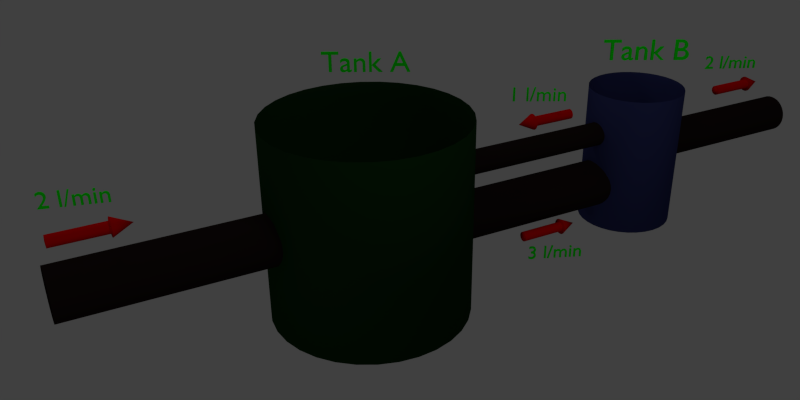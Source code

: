 # Source: doubleTank.blend  (saved by Blender 2.68.0; exported with 4.5.12 LTS)
import bpy
from mathutils import Matrix  # noqa: F401  (used for matrix-valued properties, if any)

bpy.ops.wm.read_factory_settings(use_empty=True)
scene = bpy.context.scene
scene.name = 'Scene'

# ---- collections
col_collection_1 = bpy.data.collections.new('Collection 1'); scene.collection.children.link(col_collection_1)
col_collection_2 = bpy.data.collections.new('Collection 2'); scene.collection.children.link(col_collection_2)
col_collection_3 = bpy.data.collections.new('Collection 3'); scene.collection.children.link(col_collection_3)

# ---- materials (node trees are filled in below, after node groups)
mat_pipe = bpy.data.materials.new('pipe')
mat_pipe.alpha_threshold = 0.0
mat_pipe.use_transparent_shadow = False
mat_pipe.diffuse_color = (0.01885, 0.01117, 0.009962, 1.0)
mat_pipe.roughness = 0.5
mat_pipe.specular_intensity = 0.02427
mat_pipe.line_color = (0.0, 0.0, 0.0, 1.0)
mat_material_001 = bpy.data.materials.new('Material.001')
mat_material_001.alpha_threshold = 0.0
mat_material_001.use_transparent_shadow = False
mat_material_001.diffuse_color = (0.03876, 0.04671, 0.1679, 1.0)
mat_material_001.roughness = 0.5
mat_material_001.specular_intensity = 0.02427
mat_material_001.line_color = (0.0, 0.0, 0.0, 1.0)
mat_material = bpy.data.materials.new('Material')
mat_material.alpha_threshold = 0.0
mat_material.use_transparent_shadow = False
mat_material.diffuse_color = (0.007249, 0.04445, 0.007652, 1.0)
mat_material.roughness = 0.5
mat_material.specular_intensity = 0.02427
mat_material.line_color = (0.0, 0.0, 0.0, 1.0)
mat_goop = bpy.data.materials.new('goop')
mat_goop.alpha_threshold = 0.0
mat_goop.use_transparent_shadow = False
mat_goop.diffuse_color = (0.5749, 0.000498, 0.8, 1.0)
mat_goop.roughness = 0.5
mat_goop.specular_intensity = 0.812
mat_goop.line_color = (0.0, 0.0, 0.0, 1.0)
mat_red_arrow = bpy.data.materials.new('red arrow')
mat_red_arrow.alpha_threshold = 0.0
mat_red_arrow.use_transparent_shadow = False
mat_red_arrow.diffuse_color = (0.8, 0.0, 0.0, 1.0)
mat_red_arrow.roughness = 0.5
mat_red_arrow.line_color = (0.0, 0.0, 0.0, 1.0)
mat_green_text = bpy.data.materials.new('green text')
mat_green_text.alpha_threshold = 0.0
mat_green_text.use_transparent_shadow = False
mat_green_text.diffuse_color = (0.0, 1.0, 0.0, 1.0)
mat_green_text.roughness = 0.5
mat_green_text.specular_intensity = 0.04369
mat_green_text.line_color = (0.0, 0.0, 0.0, 1.0)

# ---- material node trees

# ---- world
world_world = bpy.data.worlds.new('World'); scene.world = world_world
world_world.color = (0.05088, 0.05088, 0.05088)
world_world.use_sun_shadow = False
world_world.sun_shadow_jitter_overblur = 0.0
world_world.cycles.sampling_method = 'MANUAL'
world_world.cycles.sample_map_resolution = 256

# ---- cameras
cam_camera = bpy.data.cameras.new('Camera')
cam_camera.clip_end = 100.0
cam_camera.lens = 35.0
cam_camera.sensor_width = 32.0
cam_camera.sensor_height = 18.0
cam_camera.ortho_scale = 7.314
cam_camera.show_limits = True
cam_camera.dof.focus_distance = 0.0
cam_camera.dof.aperture_fstop = 128.0

# ---- lights
light_lamp_002 = bpy.data.lights.new('Lamp.002', 'POINT')
light_lamp_002.transmission_factor = 0.0
light_lamp_002.cutoff_distance = 30.0
light_lamp_002.energy = 100.0
light_lamp_002.shadow_buffer_clip_start = 1.001
light_lamp_002.shadow_soft_size = 1.0
light_lamp_002.shadow_maximum_resolution = 0.006
light_lamp_002.use_absolute_resolution = True
light_lamp_002.cycles.use_multiple_importance_sampling = False
light_lamp_001 = bpy.data.lights.new('Lamp.001', 'POINT')
light_lamp_001.transmission_factor = 0.0
light_lamp_001.cutoff_distance = 30.0
light_lamp_001.energy = 100.0
light_lamp_001.shadow_buffer_clip_start = 1.001
light_lamp_001.shadow_soft_size = 1.0
light_lamp_001.shadow_maximum_resolution = 0.006
light_lamp_001.use_absolute_resolution = True
light_lamp_001.cycles.use_multiple_importance_sampling = False
light_lamp = bpy.data.lights.new('Lamp', 'POINT')
light_lamp.transmission_factor = 0.0
light_lamp.cutoff_distance = 30.0
light_lamp.energy = 100.0
light_lamp.shadow_buffer_clip_start = 1.001
light_lamp.shadow_soft_size = 1.0
light_lamp.shadow_maximum_resolution = 0.006
light_lamp.use_absolute_resolution = True
light_lamp.cycles.use_multiple_importance_sampling = False

# ---- meshes
me_cylinder_005 = bpy.data.meshes.new('Cylinder.005')
me_cylinder_005.from_pydata([(0.0, 1.0, -1.0), (0.0, 1.0, 1.0), (0.1951, 0.9808, -1.0), (0.1951, 0.9808, 1.0), (0.3827, 0.9239, -1.0), (0.3827, 0.9239, 1.0), (0.5556, 0.8315, -1.0), (0.5556, 0.8315, 1.0), (0.7071, 0.7071, -1.0), (0.7071, 0.7071, 1.0), (0.8315, 0.5556, -1.0), (0.8315, 0.5556, 1.0), (0.9239, 0.3827, -1.0), (0.9239, 0.3827, 1.0), (0.9808, 0.1951, -1.0), (0.9808, 0.1951, 1.0), (1.0, 7.55e-08, -1.0), (1.0, 7.55e-08, 1.0), (0.9808, -0.1951, -1.0), (0.9808, -0.1951, 1.0), (0.9239, -0.3827, -1.0), (0.9239, -0.3827, 1.0), (0.8315, -0.5556, -1.0), (0.8315, -0.5556, 1.0), (0.7071, -0.7071, -1.0), (0.7071, -0.7071, 1.0), (0.5556, -0.8315, -1.0), (0.5556, -0.8315, 1.0), (0.3827, -0.9239, -1.0), (0.3827, -0.9239, 1.0), (0.1951, -0.9808, -1.0), (0.1951, -0.9808, 1.0), (-3.258e-07, -1.0, -1.0), (-3.258e-07, -1.0, 1.0), (-0.1951, -0.9808, -1.0), (-0.1951, -0.9808, 1.0), (-0.3827, -0.9239, -1.0), (-0.3827, -0.9239, 1.0), (-0.5556, -0.8315, -1.0), (-0.5556, -0.8315, 1.0), (-0.7071, -0.7071, -1.0), (-0.7071, -0.7071, 1.0), (-0.8315, -0.5556, -1.0), (-0.8315, -0.5556, 1.0), (-0.9239, -0.3827, -1.0), (-0.9239, -0.3827, 1.0), (-0.9808, -0.1951, -1.0), (-0.9808, -0.1951, 1.0), (-1.0, 9.656e-07, -1.0), (-1.0, 9.656e-07, 1.0), (-0.9808, 0.1951, -1.0), (-0.9808, 0.1951, 1.0), (-0.9239, 0.3827, -1.0), (-0.9239, 0.3827, 1.0), (-0.8315, 0.5556, -1.0), (-0.8315, 0.5556, 1.0), (-0.7071, 0.7071, -1.0), (-0.7071, 0.7071, 1.0), (-0.5556, 0.8315, -1.0), (-0.5556, 0.8315, 1.0), (-0.3827, 0.9239, -1.0), (-0.3827, 0.9239, 1.0), (-0.1951, 0.9808, -1.0), (-0.1951, 0.9808, 1.0)], [], [(0, 1, 3, 2), (2, 3, 5, 4), (4, 5, 7, 6), (6, 7, 9, 8), (8, 9, 11, 10), (10, 11, 13, 12), (12, 13, 15, 14), (14, 15, 17, 16), (16, 17, 19, 18), (18, 19, 21, 20), (20, 21, 23, 22), (22, 23, 25, 24), (24, 25, 27, 26), (26, 27, 29, 28), (28, 29, 31, 30), (30, 31, 33, 32), (32, 33, 35, 34), (34, 35, 37, 36), (36, 37, 39, 38), (38, 39, 41, 40), (40, 41, 43, 42), (42, 43, 45, 44), (44, 45, 47, 46), (46, 47, 49, 48), (48, 49, 51, 50), (50, 51, 53, 52), (52, 53, 55, 54), (54, 55, 57, 56), (56, 57, 59, 58), (58, 59, 61, 60), (60, 61, 63, 62), (62, 63, 1, 0)])
me_cylinder_005.polygons.foreach_set('use_smooth', [True] * 32)
me_cylinder_005.materials.append(mat_pipe)
me_cylinder_005.use_remesh_preserve_volume = False
me_cylinder_005.use_remesh_preserve_attributes = False
me_cylinder_005.use_mirror_vertex_groups = False
me_cylinder_005.update()
me_cylinder_004 = bpy.data.meshes.new('Cylinder.004')
me_cylinder_004.from_pydata([(0.0, 1.0, -1.0), (0.0, 1.0, 1.0), (0.1951, 0.9808, -1.0), (0.1951, 0.9808, 1.0), (0.3827, 0.9239, -1.0), (0.3827, 0.9239, 1.0), (0.5556, 0.8315, -1.0), (0.5556, 0.8315, 1.0), (0.7071, 0.7071, -1.0), (0.7071, 0.7071, 1.0), (0.8315, 0.5556, -1.0), (0.8315, 0.5556, 1.0), (0.9239, 0.3827, -1.0), (0.9239, 0.3827, 1.0), (0.9808, 0.1951, -1.0), (0.9808, 0.1951, 1.0), (1.0, 7.55e-08, -1.0), (1.0, 7.55e-08, 1.0), (0.9808, -0.1951, -1.0), (0.9808, -0.1951, 1.0), (0.9239, -0.3827, -1.0), (0.9239, -0.3827, 1.0), (0.8315, -0.5556, -1.0), (0.8315, -0.5556, 1.0), (0.7071, -0.7071, -1.0), (0.7071, -0.7071, 1.0), (0.5556, -0.8315, -1.0), (0.5556, -0.8315, 1.0), (0.3827, -0.9239, -1.0), (0.3827, -0.9239, 1.0), (0.1951, -0.9808, -1.0), (0.1951, -0.9808, 1.0), (-3.258e-07, -1.0, -1.0), (-3.258e-07, -1.0, 1.0), (-0.1951, -0.9808, -1.0), (-0.1951, -0.9808, 1.0), (-0.3827, -0.9239, -1.0), (-0.3827, -0.9239, 1.0), (-0.5556, -0.8315, -1.0), (-0.5556, -0.8315, 1.0), (-0.7071, -0.7071, -1.0), (-0.7071, -0.7071, 1.0), (-0.8315, -0.5556, -1.0), (-0.8315, -0.5556, 1.0), (-0.9239, -0.3827, -1.0), (-0.9239, -0.3827, 1.0), (-0.9808, -0.1951, -1.0), (-0.9808, -0.1951, 1.0), (-1.0, 9.656e-07, -1.0), (-1.0, 9.656e-07, 1.0), (-0.9808, 0.1951, -1.0), (-0.9808, 0.1951, 1.0), (-0.9239, 0.3827, -1.0), (-0.9239, 0.3827, 1.0), (-0.8315, 0.5556, -1.0), (-0.8315, 0.5556, 1.0), (-0.7071, 0.7071, -1.0), (-0.7071, 0.7071, 1.0), (-0.5556, 0.8315, -1.0), (-0.5556, 0.8315, 1.0), (-0.3827, 0.9239, -1.0), (-0.3827, 0.9239, 1.0), (-0.1951, 0.9808, -1.0), (-0.1951, 0.9808, 1.0)], [], [(0, 1, 3, 2), (2, 3, 5, 4), (4, 5, 7, 6), (6, 7, 9, 8), (8, 9, 11, 10), (10, 11, 13, 12), (12, 13, 15, 14), (14, 15, 17, 16), (16, 17, 19, 18), (18, 19, 21, 20), (20, 21, 23, 22), (22, 23, 25, 24), (24, 25, 27, 26), (26, 27, 29, 28), (28, 29, 31, 30), (30, 31, 33, 32), (32, 33, 35, 34), (34, 35, 37, 36), (36, 37, 39, 38), (38, 39, 41, 40), (40, 41, 43, 42), (42, 43, 45, 44), (44, 45, 47, 46), (46, 47, 49, 48), (48, 49, 51, 50), (50, 51, 53, 52), (52, 53, 55, 54), (54, 55, 57, 56), (56, 57, 59, 58), (58, 59, 61, 60), (60, 61, 63, 62), (62, 63, 1, 0)])
me_cylinder_004.polygons.foreach_set('use_smooth', [True] * 32)
me_cylinder_004.materials.append(mat_pipe)
me_cylinder_004.use_remesh_preserve_volume = False
me_cylinder_004.use_remesh_preserve_attributes = False
me_cylinder_004.use_mirror_vertex_groups = False
me_cylinder_004.update()
me_cylinder_003 = bpy.data.meshes.new('Cylinder.003')
me_cylinder_003.from_pydata([(0.0, 1.0, -1.0), (0.0, 1.0, 1.0), (0.1951, 0.9808, -1.0), (0.1951, 0.9808, 1.0), (0.3827, 0.9239, -1.0), (0.3827, 0.9239, 1.0), (0.5556, 0.8315, -1.0), (0.5556, 0.8315, 1.0), (0.7071, 0.7071, -1.0), (0.7071, 0.7071, 1.0), (0.8315, 0.5556, -1.0), (0.8315, 0.5556, 1.0), (0.9239, 0.3827, -1.0), (0.9239, 0.3827, 1.0), (0.9808, 0.1951, -1.0), (0.9808, 0.1951, 1.0), (1.0, 7.55e-08, -1.0), (1.0, 7.55e-08, 1.0), (0.9808, -0.1951, -1.0), (0.9808, -0.1951, 1.0), (0.9239, -0.3827, -1.0), (0.9239, -0.3827, 1.0), (0.8315, -0.5556, -1.0), (0.8315, -0.5556, 1.0), (0.7071, -0.7071, -1.0), (0.7071, -0.7071, 1.0), (0.5556, -0.8315, -1.0), (0.5556, -0.8315, 1.0), (0.3827, -0.9239, -1.0), (0.3827, -0.9239, 1.0), (0.1951, -0.9808, -1.0), (0.1951, -0.9808, 1.0), (-3.258e-07, -1.0, -1.0), (-3.258e-07, -1.0, 1.0), (-0.1951, -0.9808, -1.0), (-0.1951, -0.9808, 1.0), (-0.3827, -0.9239, -1.0), (-0.3827, -0.9239, 1.0), (-0.5556, -0.8315, -1.0), (-0.5556, -0.8315, 1.0), (-0.7071, -0.7071, -1.0), (-0.7071, -0.7071, 1.0), (-0.8315, -0.5556, -1.0), (-0.8315, -0.5556, 1.0), (-0.9239, -0.3827, -1.0), (-0.9239, -0.3827, 1.0), (-0.9808, -0.1951, -1.0), (-0.9808, -0.1951, 1.0), (-1.0, 9.656e-07, -1.0), (-1.0, 9.656e-07, 1.0), (-0.9808, 0.1951, -1.0), (-0.9808, 0.1951, 1.0), (-0.9239, 0.3827, -1.0), (-0.9239, 0.3827, 1.0), (-0.8315, 0.5556, -1.0), (-0.8315, 0.5556, 1.0), (-0.7071, 0.7071, -1.0), (-0.7071, 0.7071, 1.0), (-0.5556, 0.8315, -1.0), (-0.5556, 0.8315, 1.0), (-0.3827, 0.9239, -1.0), (-0.3827, 0.9239, 1.0), (-0.1951, 0.9808, -1.0), (-0.1951, 0.9808, 1.0)], [], [(0, 1, 3, 2), (2, 3, 5, 4), (4, 5, 7, 6), (6, 7, 9, 8), (8, 9, 11, 10), (10, 11, 13, 12), (12, 13, 15, 14), (14, 15, 17, 16), (16, 17, 19, 18), (18, 19, 21, 20), (20, 21, 23, 22), (22, 23, 25, 24), (24, 25, 27, 26), (26, 27, 29, 28), (28, 29, 31, 30), (30, 31, 33, 32), (32, 33, 35, 34), (34, 35, 37, 36), (36, 37, 39, 38), (38, 39, 41, 40), (40, 41, 43, 42), (42, 43, 45, 44), (44, 45, 47, 46), (46, 47, 49, 48), (48, 49, 51, 50), (50, 51, 53, 52), (52, 53, 55, 54), (54, 55, 57, 56), (56, 57, 59, 58), (58, 59, 61, 60), (60, 61, 63, 62), (62, 63, 1, 0)])
me_cylinder_003.polygons.foreach_set('use_smooth', [True] * 32)
me_cylinder_003.materials.append(mat_pipe)
me_cylinder_003.use_remesh_preserve_volume = False
me_cylinder_003.use_remesh_preserve_attributes = False
me_cylinder_003.use_mirror_vertex_groups = False
me_cylinder_003.update()
me_cylinder_002 = bpy.data.meshes.new('Cylinder.002')
me_cylinder_002.from_pydata([(0.0, 1.0, -1.0), (0.0, 1.0, 1.0), (0.1951, 0.9808, -1.0), (0.1951, 0.9808, 1.0), (0.3827, 0.9239, -1.0), (0.3827, 0.9239, 1.0), (0.5556, 0.8315, -1.0), (0.5556, 0.8315, 1.0), (0.7071, 0.7071, -1.0), (0.7071, 0.7071, 1.0), (0.8315, 0.5556, -1.0), (0.8315, 0.5556, 1.0), (0.9239, 0.3827, -1.0), (0.9239, 0.3827, 1.0), (0.9808, 0.1951, -1.0), (0.9808, 0.1951, 1.0), (1.0, 7.55e-08, -1.0), (1.0, 7.55e-08, 1.0), (0.9808, -0.1951, -1.0), (0.9808, -0.1951, 1.0), (0.9239, -0.3827, -1.0), (0.9239, -0.3827, 1.0), (0.8315, -0.5556, -1.0), (0.8315, -0.5556, 1.0), (0.7071, -0.7071, -1.0), (0.7071, -0.7071, 1.0), (0.5556, -0.8315, -1.0), (0.5556, -0.8315, 1.0), (0.3827, -0.9239, -1.0), (0.3827, -0.9239, 1.0), (0.1951, -0.9808, -1.0), (0.1951, -0.9808, 1.0), (-3.258e-07, -1.0, -1.0), (-3.258e-07, -1.0, 1.0), (-0.1951, -0.9808, -1.0), (-0.1951, -0.9808, 1.0), (-0.3827, -0.9239, -1.0), (-0.3827, -0.9239, 1.0), (-0.5556, -0.8315, -1.0), (-0.5556, -0.8315, 1.0), (-0.7071, -0.7071, -1.0), (-0.7071, -0.7071, 1.0), (-0.8315, -0.5556, -1.0), (-0.8315, -0.5556, 1.0), (-0.9239, -0.3827, -1.0), (-0.9239, -0.3827, 1.0), (-0.9808, -0.1951, -1.0), (-0.9808, -0.1951, 1.0), (-1.0, 9.656e-07, -1.0), (-1.0, 9.656e-07, 1.0), (-0.9808, 0.1951, -1.0), (-0.9808, 0.1951, 1.0), (-0.9239, 0.3827, -1.0), (-0.9239, 0.3827, 1.0), (-0.8315, 0.5556, -1.0), (-0.8315, 0.5556, 1.0), (-0.7071, 0.7071, -1.0), (-0.7071, 0.7071, 1.0), (-0.5556, 0.8315, -1.0), (-0.5556, 0.8315, 1.0), (-0.3827, 0.9239, -1.0), (-0.3827, 0.9239, 1.0), (-0.1951, 0.9808, -1.0), (-0.1951, 0.9808, 1.0)], [], [(0, 1, 3, 2), (2, 3, 5, 4), (4, 5, 7, 6), (6, 7, 9, 8), (8, 9, 11, 10), (10, 11, 13, 12), (12, 13, 15, 14), (14, 15, 17, 16), (16, 17, 19, 18), (18, 19, 21, 20), (20, 21, 23, 22), (22, 23, 25, 24), (24, 25, 27, 26), (26, 27, 29, 28), (28, 29, 31, 30), (30, 31, 33, 32), (32, 33, 35, 34), (34, 35, 37, 36), (36, 37, 39, 38), (38, 39, 41, 40), (40, 41, 43, 42), (42, 43, 45, 44), (44, 45, 47, 46), (46, 47, 49, 48), (48, 49, 51, 50), (50, 51, 53, 52), (52, 53, 55, 54), (54, 55, 57, 56), (56, 57, 59, 58), (58, 59, 61, 60), (60, 61, 63, 62), (62, 63, 1, 0)])
me_cylinder_002.polygons.foreach_set('use_smooth', [True] * 32)
me_cylinder_002.materials.append(mat_pipe)
me_cylinder_002.use_remesh_preserve_volume = False
me_cylinder_002.use_remesh_preserve_attributes = False
me_cylinder_002.use_mirror_vertex_groups = False
me_cylinder_002.update()
me_cylinder_001 = bpy.data.meshes.new('Cylinder.001')
me_cylinder_001.from_pydata([(0.0, 1.0, -1.0), (0.0, 1.0, 1.0), (0.1951, 0.9808, -1.0), (0.1951, 0.9808, 1.0), (0.3827, 0.9239, -1.0), (0.3827, 0.9239, 1.0), (0.5556, 0.8315, -1.0), (0.5556, 0.8315, 1.0), (0.7071, 0.7071, -1.0), (0.7071, 0.7071, 1.0), (0.8315, 0.5556, -1.0), (0.8315, 0.5556, 1.0), (0.9239, 0.3827, -1.0), (0.9239, 0.3827, 1.0), (0.9808, 0.1951, -1.0), (0.9808, 0.1951, 1.0), (1.0, 7.55e-08, -1.0), (1.0, 7.55e-08, 1.0), (0.9808, -0.1951, -1.0), (0.9808, -0.1951, 1.0), (0.9239, -0.3827, -1.0), (0.9239, -0.3827, 1.0), (0.8315, -0.5556, -1.0), (0.8315, -0.5556, 1.0), (0.7071, -0.7071, -1.0), (0.7071, -0.7071, 1.0), (0.5556, -0.8315, -1.0), (0.5556, -0.8315, 1.0), (0.3827, -0.9239, -1.0), (0.3827, -0.9239, 1.0), (0.1951, -0.9808, -1.0), (0.1951, -0.9808, 1.0), (-3.258e-07, -1.0, -1.0), (-3.258e-07, -1.0, 1.0), (-0.1951, -0.9808, -1.0), (-0.1951, -0.9808, 1.0), (-0.3827, -0.9239, -1.0), (-0.3827, -0.9239, 1.0), (-0.5556, -0.8315, -1.0), (-0.5556, -0.8315, 1.0), (-0.7071, -0.7071, -1.0), (-0.7071, -0.7071, 1.0), (-0.8315, -0.5556, -1.0), (-0.8315, -0.5556, 1.0), (-0.9239, -0.3827, -1.0), (-0.9239, -0.3827, 1.0), (-0.9808, -0.1951, -1.0), (-0.9808, -0.1951, 1.0), (-1.0, 9.656e-07, -1.0), (-1.0, 9.656e-07, 1.0), (-0.9808, 0.1951, -1.0), (-0.9808, 0.1951, 1.0), (-0.9239, 0.3827, -1.0), (-0.9239, 0.3827, 1.0), (-0.8315, 0.5556, -1.0), (-0.8315, 0.5556, 1.0), (-0.7071, 0.7071, -1.0), (-0.7071, 0.7071, 1.0), (-0.5556, 0.8315, -1.0), (-0.5556, 0.8315, 1.0), (-0.3827, 0.9239, -1.0), (-0.3827, 0.9239, 1.0), (-0.1951, 0.9808, -1.0), (-0.1951, 0.9808, 1.0)], [], [(0, 1, 3, 2), (2, 3, 5, 4), (4, 5, 7, 6), (6, 7, 9, 8), (8, 9, 11, 10), (10, 11, 13, 12), (12, 13, 15, 14), (14, 15, 17, 16), (16, 17, 19, 18), (18, 19, 21, 20), (20, 21, 23, 22), (22, 23, 25, 24), (24, 25, 27, 26), (26, 27, 29, 28), (28, 29, 31, 30), (30, 31, 33, 32), (32, 33, 35, 34), (34, 35, 37, 36), (36, 37, 39, 38), (38, 39, 41, 40), (40, 41, 43, 42), (42, 43, 45, 44), (44, 45, 47, 46), (46, 47, 49, 48), (48, 49, 51, 50), (50, 51, 53, 52), (52, 53, 55, 54), (54, 55, 57, 56), (56, 57, 59, 58), (58, 59, 61, 60), (62, 63, 1, 0), (60, 61, 63, 62), (0, 2, 4, 6, 8, 10, 12, 14, 16, 18, 20, 22, 24, 26, 28, 30, 32, 34, 36, 38, 40, 42, 44, 46, 48, 50, 52, 54, 56, 58, 60, 62)])
me_cylinder_001.polygons.foreach_set('use_smooth', [1, 1, 1, 1, 1, 1, 1, 1, 1, 1, 1, 1, 1, 1, 1, 1, 1, 1, 1, 1, 1, 1, 1, 1, 1, 1, 1, 1, 1, 1, 1, 1, 0])
me_cylinder_001.materials.append(mat_material_001)
me_cylinder_001.use_remesh_preserve_volume = False
me_cylinder_001.use_remesh_preserve_attributes = False
me_cylinder_001.use_mirror_vertex_groups = False
me_cylinder_001.update()
me_cylinder = bpy.data.meshes.new('Cylinder')
me_cylinder.from_pydata([(0.0, 1.0, -1.0), (0.0, 1.0, 1.0), (0.1951, 0.9808, -1.0), (0.1951, 0.9808, 1.0), (0.3827, 0.9239, -1.0), (0.3827, 0.9239, 1.0), (0.5556, 0.8315, -1.0), (0.5556, 0.8315, 1.0), (0.7071, 0.7071, -1.0), (0.7071, 0.7071, 1.0), (0.8315, 0.5556, -1.0), (0.8315, 0.5556, 1.0), (0.9239, 0.3827, -1.0), (0.9239, 0.3827, 1.0), (0.9808, 0.1951, -1.0), (0.9808, 0.1951, 1.0), (1.0, 7.55e-08, -1.0), (1.0, 7.55e-08, 1.0), (0.9808, -0.1951, -1.0), (0.9808, -0.1951, 1.0), (0.9239, -0.3827, -1.0), (0.9239, -0.3827, 1.0), (0.8315, -0.5556, -1.0), (0.8315, -0.5556, 1.0), (0.7071, -0.7071, -1.0), (0.7071, -0.7071, 1.0), (0.5556, -0.8315, -1.0), (0.5556, -0.8315, 1.0), (0.3827, -0.9239, -1.0), (0.3827, -0.9239, 1.0), (0.1951, -0.9808, -1.0), (0.1951, -0.9808, 1.0), (-3.258e-07, -1.0, -1.0), (-3.258e-07, -1.0, 1.0), (-0.1951, -0.9808, -1.0), (-0.1951, -0.9808, 1.0), (-0.3827, -0.9239, -1.0), (-0.3827, -0.9239, 1.0), (-0.5556, -0.8315, -1.0), (-0.5556, -0.8315, 1.0), (-0.7071, -0.7071, -1.0), (-0.7071, -0.7071, 1.0), (-0.8315, -0.5556, -1.0), (-0.8315, -0.5556, 1.0), (-0.9239, -0.3827, -1.0), (-0.9239, -0.3827, 1.0), (-0.9808, -0.1951, -1.0), (-0.9808, -0.1951, 1.0), (-1.0, 9.656e-07, -1.0), (-1.0, 9.656e-07, 1.0), (-0.9808, 0.1951, -1.0), (-0.9808, 0.1951, 1.0), (-0.9239, 0.3827, -1.0), (-0.9239, 0.3827, 1.0), (-0.8315, 0.5556, -1.0), (-0.8315, 0.5556, 1.0), (-0.7071, 0.7071, -1.0), (-0.7071, 0.7071, 1.0), (-0.5556, 0.8315, -1.0), (-0.5556, 0.8315, 1.0), (-0.3827, 0.9239, -1.0), (-0.3827, 0.9239, 1.0), (-0.1951, 0.9808, -1.0), (-0.1951, 0.9808, 1.0)], [], [(0, 1, 3, 2), (2, 3, 5, 4), (4, 5, 7, 6), (6, 7, 9, 8), (8, 9, 11, 10), (10, 11, 13, 12), (12, 13, 15, 14), (14, 15, 17, 16), (16, 17, 19, 18), (18, 19, 21, 20), (20, 21, 23, 22), (22, 23, 25, 24), (24, 25, 27, 26), (26, 27, 29, 28), (28, 29, 31, 30), (30, 31, 33, 32), (32, 33, 35, 34), (34, 35, 37, 36), (36, 37, 39, 38), (38, 39, 41, 40), (40, 41, 43, 42), (42, 43, 45, 44), (44, 45, 47, 46), (46, 47, 49, 48), (48, 49, 51, 50), (50, 51, 53, 52), (52, 53, 55, 54), (54, 55, 57, 56), (56, 57, 59, 58), (58, 59, 61, 60), (62, 63, 1, 0), (60, 61, 63, 62), (0, 2, 4, 6, 8, 10, 12, 14, 16, 18, 20, 22, 24, 26, 28, 30, 32, 34, 36, 38, 40, 42, 44, 46, 48, 50, 52, 54, 56, 58, 60, 62)])
me_cylinder.polygons.foreach_set('use_smooth', [1, 1, 1, 1, 1, 1, 1, 1, 1, 1, 1, 1, 1, 1, 1, 1, 1, 1, 1, 1, 1, 1, 1, 1, 1, 1, 1, 1, 1, 1, 1, 1, 0])
me_cylinder.materials.append(mat_material)
me_cylinder.use_remesh_preserve_volume = False
me_cylinder.use_remesh_preserve_attributes = False
me_cylinder.use_mirror_vertex_groups = False
me_cylinder.update()
me_cylinder_012 = bpy.data.meshes.new('Cylinder.012')
me_cylinder_012.from_pydata([(1.953e-08, 0.607, -3.932), (1.953e-08, 0.607, -2.718), (0.1184, 0.5953, -3.932), (0.1184, 0.5953, -2.718), (0.2323, 0.5608, -3.932), (0.2323, 0.5608, -2.718), (0.3372, 0.5047, -3.932), (0.3372, 0.5047, -2.718), (0.4292, 0.4292, -3.932), (0.4292, 0.4292, -2.718), (0.5047, 0.3372, -3.932), (0.5047, 0.3372, -2.718), (0.5608, 0.2323, -3.932), (0.5608, 0.2323, -2.718), (0.5953, 0.1184, -3.932), (0.5953, 0.1184, -2.718), (0.607, 1.728e-07, -3.932), (0.607, 1.728e-07, -2.718), (0.5953, -0.1184, -3.932), (0.5953, -0.1184, -2.718), (0.5608, -0.2323, -3.932), (0.5608, -0.2323, -2.718), (0.5047, -0.3372, -3.932), (0.5047, -0.3372, -2.718), (0.4292, -0.4292, -3.932), (0.4292, -0.4292, -2.718), (0.3372, -0.5047, -3.932), (0.3372, -0.5047, -2.718), (0.2323, -0.5608, -3.932), (0.2323, -0.5608, -2.718), (0.1184, -0.5953, -3.932), (0.1184, -0.5953, -2.718), (-1.782e-07, -0.607, -3.932), (-1.782e-07, -0.607, -2.718), (-0.1184, -0.5953, -3.932), (-0.1184, -0.5953, -2.718), (-0.2323, -0.5608, -3.932), (-0.2323, -0.5608, -2.718), (-0.3372, -0.5047, -3.932), (-0.3372, -0.5047, -2.718), (-0.4292, -0.4292, -3.932), (-0.4292, -0.4292, -2.718), (-0.5047, -0.3372, -3.932), (-0.5047, -0.3372, -2.718), (-0.5608, -0.2323, -3.932), (-0.5608, -0.2323, -2.718), (-0.5953, -0.1184, -3.932), (-0.5953, -0.1184, -2.718), (-0.607, 7.13e-07, -3.932), (-0.607, 7.13e-07, -2.718), (-0.5953, 0.1184, -3.932), (-0.5953, 0.1184, -2.718), (-0.5608, 0.2323, -3.932), (-0.5608, 0.2323, -2.718), (-0.5047, 0.3372, -3.932), (-0.5047, 0.3372, -2.718), (-0.4292, 0.4292, -3.932), (-0.4292, 0.4292, -2.718), (-0.3372, 0.5047, -3.932), (-0.3372, 0.5047, -2.718), (-0.2323, 0.5608, -3.932), (-0.2323, 0.5608, -2.718), (-0.1184, 0.5953, -3.932), (-0.1184, 0.5953, -2.718)], [], [(0, 1, 3, 2), (2, 3, 5, 4), (4, 5, 7, 6), (6, 7, 9, 8), (8, 9, 11, 10), (10, 11, 13, 12), (12, 13, 15, 14), (14, 15, 17, 16), (16, 17, 19, 18), (18, 19, 21, 20), (20, 21, 23, 22), (22, 23, 25, 24), (24, 25, 27, 26), (26, 27, 29, 28), (28, 29, 31, 30), (30, 31, 33, 32), (32, 33, 35, 34), (34, 35, 37, 36), (36, 37, 39, 38), (38, 39, 41, 40), (40, 41, 43, 42), (42, 43, 45, 44), (44, 45, 47, 46), (46, 47, 49, 48), (48, 49, 51, 50), (50, 51, 53, 52), (52, 53, 55, 54), (54, 55, 57, 56), (56, 57, 59, 58), (58, 59, 61, 60), (3, 1, 63, 61, 59, 57, 55, 53, 51, 49, 47, 45, 43, 41, 39, 37, 35, 33, 31, 29, 27, 25, 23, 21, 19, 17, 15, 13, 11, 9, 7, 5), (62, 63, 1, 0), (60, 61, 63, 62), (0, 2, 4, 6, 8, 10, 12, 14, 16, 18, 20, 22, 24, 26, 28, 30, 32, 34, 36, 38, 40, 42, 44, 46, 48, 50, 52, 54, 56, 58, 60, 62)])
me_cylinder_012.materials.append(mat_goop)
me_cylinder_012.use_remesh_preserve_volume = False
me_cylinder_012.use_remesh_preserve_attributes = False
me_cylinder_012.use_mirror_vertex_groups = False
me_cylinder_012.update()
me_cylinder_010 = bpy.data.meshes.new('Cylinder.010')
me_cylinder_010.from_pydata([(1.953e-08, 0.607, -3.932), (1.953e-08, 0.607, -2.718), (0.1184, 0.5953, -3.932), (0.1184, 0.5953, -2.718), (0.2323, 0.5608, -3.932), (0.2323, 0.5608, -2.718), (0.3372, 0.5047, -3.932), (0.3372, 0.5047, -2.718), (0.4292, 0.4292, -3.932), (0.4292, 0.4292, -2.718), (0.5047, 0.3372, -3.932), (0.5047, 0.3372, -2.718), (0.5608, 0.2323, -3.932), (0.5608, 0.2323, -2.718), (0.5953, 0.1184, -3.932), (0.5953, 0.1184, -2.718), (0.607, 1.728e-07, -3.932), (0.607, 1.728e-07, -2.718), (0.5953, -0.1184, -3.932), (0.5953, -0.1184, -2.718), (0.5608, -0.2323, -3.932), (0.5608, -0.2323, -2.718), (0.5047, -0.3372, -3.932), (0.5047, -0.3372, -2.718), (0.4292, -0.4292, -3.932), (0.4292, -0.4292, -2.718), (0.3372, -0.5047, -3.932), (0.3372, -0.5047, -2.718), (0.2323, -0.5608, -3.932), (0.2323, -0.5608, -2.718), (0.1184, -0.5953, -3.932), (0.1184, -0.5953, -2.718), (-1.782e-07, -0.607, -3.932), (-1.782e-07, -0.607, -2.718), (-0.1184, -0.5953, -3.932), (-0.1184, -0.5953, -2.718), (-0.2323, -0.5608, -3.932), (-0.2323, -0.5608, -2.718), (-0.3372, -0.5047, -3.932), (-0.3372, -0.5047, -2.718), (-0.4292, -0.4292, -3.932), (-0.4292, -0.4292, -2.718), (-0.5047, -0.3372, -3.932), (-0.5047, -0.3372, -2.718), (-0.5608, -0.2323, -3.932), (-0.5608, -0.2323, -2.718), (-0.5953, -0.1184, -3.932), (-0.5953, -0.1184, -2.718), (-0.607, 7.13e-07, -3.932), (-0.607, 7.13e-07, -2.718), (-0.5953, 0.1184, -3.932), (-0.5953, 0.1184, -2.718), (-0.5608, 0.2323, -3.932), (-0.5608, 0.2323, -2.718), (-0.5047, 0.3372, -3.932), (-0.5047, 0.3372, -2.718), (-0.4292, 0.4292, -3.932), (-0.4292, 0.4292, -2.718), (-0.3372, 0.5047, -3.932), (-0.3372, 0.5047, -2.718), (-0.2323, 0.5608, -3.932), (-0.2323, 0.5608, -2.718), (-0.1184, 0.5953, -3.932), (-0.1184, 0.5953, -2.718)], [], [(0, 1, 3, 2), (2, 3, 5, 4), (4, 5, 7, 6), (6, 7, 9, 8), (8, 9, 11, 10), (10, 11, 13, 12), (12, 13, 15, 14), (14, 15, 17, 16), (16, 17, 19, 18), (18, 19, 21, 20), (20, 21, 23, 22), (22, 23, 25, 24), (24, 25, 27, 26), (26, 27, 29, 28), (28, 29, 31, 30), (30, 31, 33, 32), (32, 33, 35, 34), (34, 35, 37, 36), (36, 37, 39, 38), (38, 39, 41, 40), (40, 41, 43, 42), (42, 43, 45, 44), (44, 45, 47, 46), (46, 47, 49, 48), (48, 49, 51, 50), (50, 51, 53, 52), (52, 53, 55, 54), (54, 55, 57, 56), (56, 57, 59, 58), (58, 59, 61, 60), (3, 1, 63, 61, 59, 57, 55, 53, 51, 49, 47, 45, 43, 41, 39, 37, 35, 33, 31, 29, 27, 25, 23, 21, 19, 17, 15, 13, 11, 9, 7, 5), (62, 63, 1, 0), (60, 61, 63, 62), (0, 2, 4, 6, 8, 10, 12, 14, 16, 18, 20, 22, 24, 26, 28, 30, 32, 34, 36, 38, 40, 42, 44, 46, 48, 50, 52, 54, 56, 58, 60, 62)])
me_cylinder_010.materials.append(mat_goop)
me_cylinder_010.use_remesh_preserve_volume = False
me_cylinder_010.use_remesh_preserve_attributes = False
me_cylinder_010.use_mirror_vertex_groups = False
me_cylinder_010.update()
me_cylinder_009 = bpy.data.meshes.new('Cylinder.009')
me_cylinder_009.from_pydata([(1.187e-07, 3.273e-07, 0.9435), (1.186e-07, -1.01e-07, -0.6859), (-7.438e-08, 1.625, -0.2494), (0.0, 1.0, -0.234), (0.1951, 0.9808, -0.234), (0.3171, 1.594, -0.2494), (0.3827, 0.9239, -0.234), (0.6219, 1.501, -0.2494), (0.5556, 0.8315, -0.234), (0.9029, 1.351, -0.2494), (0.7071, 0.7071, -0.234), (1.149, 1.149, -0.2494), (0.8315, 0.5556, -0.234), (1.351, 0.9029, -0.2494), (0.9239, 0.3827, -0.234), (1.501, 0.6219, -0.2494), (0.9808, 0.1951, -0.234), (1.594, 0.3171, -0.2494), (1.0, 4.069e-07, -0.234), (1.625, 1.207e-08, -0.2494), (0.9808, -0.1951, -0.234), (1.594, -0.3171, -0.2494), (0.9239, -0.3827, -0.234), (1.501, -0.6219, -0.2494), (0.8315, -0.5556, -0.234), (1.351, -0.9029, -0.2494), (0.7071, -0.7071, -0.234), (1.149, -1.149, -0.2494), (0.5556, -0.8315, -0.234), (0.9029, -1.351, -0.2494), (0.3827, -0.9239, -0.234), (0.6219, -1.501, -0.2494), (0.1951, -0.9808, -0.234), (0.3171, -1.594, -0.2494), (-3.258e-07, -1.0, -0.234), (-6.039e-07, -1.625, -0.2494), (-0.1951, -0.9808, -0.234), (-0.3171, -1.594, -0.2494), (-0.3827, -0.9239, -0.234), (-0.6219, -1.501, -0.2494), (-0.5556, -0.8315, -0.234), (-0.9029, -1.351, -0.2494), (-0.7071, -0.7071, -0.234), (-1.149, -1.149, -0.2494), (-0.8315, -0.5556, -0.234), (-1.351, -0.9029, -0.2494), (-0.9239, -0.3827, -0.234), (-1.501, -0.6219, -0.2494), (-0.9808, -0.1951, -0.234), (-1.594, -0.3171, -0.2494), (-1.0, 1.297e-06, -0.234), (-1.625, 1.459e-06, -0.2494), (-0.9808, 0.1951, -0.234), (-1.594, 0.3171, -0.2494), (-0.9239, 0.3827, -0.234), (-1.501, 0.6219, -0.2494), (-0.8315, 0.5556, -0.234), (-1.351, 0.9029, -0.2494), (-0.7071, 0.7071, -0.234), (-1.149, 1.149, -0.2494), (-0.5556, 0.8315, -0.234), (-0.9029, 1.351, -0.2494), (-0.3827, 0.9239, -0.234), (-0.6219, 1.501, -0.2494), (-0.1951, 0.9808, -0.234), (-0.317, 1.594, -0.2494), (0.0, 1.0, 0.9329), (0.1951, 0.9808, 0.9329), (0.3827, 0.9239, 0.9329), (0.5556, 0.8315, 0.9329), (0.7071, 0.7071, 0.9329), (0.8315, 0.5556, 0.9329), (0.9239, 0.3827, 0.9329), (0.9808, 0.1951, 0.9329), (1.0, 9.35e-08, 0.9329), (0.9808, -0.1951, 0.9329), (0.9239, -0.3827, 0.9329), (0.8315, -0.5556, 0.9329), (0.7071, -0.7071, 0.9329), (0.5556, -0.8315, 0.9329), (0.3827, -0.9239, 0.9329), (0.1951, -0.9808, 0.9329), (-3.258e-07, -1.0, 0.9329), (-0.1951, -0.9808, 0.9329), (-0.3827, -0.9239, 0.9329), (-0.5556, -0.8315, 0.9329), (-0.7071, -0.7071, 0.9329), (-0.8315, -0.5556, 0.9329), (-0.9239, -0.3827, 0.9329), (-0.9808, -0.1951, 0.9329), (-1.0, 9.836e-07, 0.9329), (-0.9808, 0.1951, 0.9329), (-0.9239, 0.3827, 0.9329), (-0.8315, 0.5556, 0.9329), (-0.7071, 0.7071, 0.9329), (-0.5556, 0.8315, 0.9329), (-0.3827, 0.9239, 0.9329), (-0.1951, 0.9808, 0.9329)], [], [(2, 3, 4, 5), (5, 4, 6, 7), (7, 6, 8, 9), (9, 8, 10, 11), (11, 10, 12, 13), (13, 12, 14, 15), (15, 14, 16, 17), (17, 16, 18, 19), (19, 18, 20, 21), (21, 20, 22, 23), (23, 22, 24, 25), (25, 24, 26, 27), (27, 26, 28, 29), (29, 28, 30, 31), (31, 30, 32, 33), (33, 32, 34, 35), (35, 34, 36, 37), (37, 36, 38, 39), (39, 38, 40, 41), (41, 40, 42, 43), (43, 42, 44, 45), (45, 44, 46, 47), (47, 46, 48, 49), (49, 48, 50, 51), (51, 50, 52, 53), (53, 52, 54, 55), (55, 54, 56, 57), (57, 56, 58, 59), (59, 58, 60, 61), (61, 60, 62, 63), (63, 62, 64, 65), (65, 64, 3, 2), (1, 2, 5), (1, 5, 7), (1, 7, 9), (1, 9, 11), (1, 11, 13), (1, 13, 15), (1, 15, 17), (1, 17, 19), (1, 19, 21), (1, 21, 23), (1, 23, 25), (1, 25, 27), (1, 27, 29), (1, 29, 31), (1, 31, 33), (1, 33, 35), (1, 35, 37), (1, 37, 39), (1, 39, 41), (1, 41, 43), (1, 43, 45), (1, 45, 47), (1, 47, 49), (1, 49, 51), (1, 51, 53), (1, 53, 55), (1, 55, 57), (1, 57, 59), (1, 59, 61), (1, 61, 63), (1, 63, 65), (1, 65, 2), (3, 66, 67, 4), (4, 67, 68, 6), (6, 68, 69, 8), (8, 69, 70, 10), (10, 70, 71, 12), (12, 71, 72, 14), (14, 72, 73, 16), (16, 73, 74, 18), (18, 74, 75, 20), (20, 75, 76, 22), (22, 76, 77, 24), (24, 77, 78, 26), (26, 78, 79, 28), (28, 79, 80, 30), (30, 80, 81, 32), (32, 81, 82, 34), (34, 82, 83, 36), (36, 83, 84, 38), (38, 84, 85, 40), (40, 85, 86, 42), (42, 86, 87, 44), (44, 87, 88, 46), (46, 88, 89, 48), (48, 89, 90, 50), (50, 90, 91, 52), (52, 91, 92, 54), (54, 92, 93, 56), (56, 93, 94, 58), (58, 94, 95, 60), (60, 95, 96, 62), (62, 96, 97, 64), (64, 97, 66, 3), (79, 0, 80), (74, 0, 75), (93, 0, 94), (88, 0, 89), (71, 0, 72), (66, 0, 67), (85, 0, 86), (80, 0, 81), (94, 0, 95), (77, 0, 78), (72, 0, 73), (91, 0, 92), (86, 0, 87), (69, 0, 70), (83, 0, 84), (78, 0, 79), (97, 0, 66), (92, 0, 93), (75, 0, 76), (70, 0, 71), (89, 0, 90), (84, 0, 85), (67, 0, 68), (81, 0, 82), (76, 0, 77), (95, 0, 96), (90, 0, 91), (73, 0, 74), (68, 0, 69), (87, 0, 88), (82, 0, 83), (96, 0, 97)])
me_cylinder_009.polygons.foreach_set('use_smooth', [True] * 128)
me_cylinder_009.materials.append(mat_red_arrow)
me_cylinder_009.use_remesh_preserve_volume = False
me_cylinder_009.use_remesh_preserve_attributes = False
me_cylinder_009.use_mirror_vertex_groups = False
me_cylinder_009.update()
me_cylinder_008 = bpy.data.meshes.new('Cylinder.008')
me_cylinder_008.from_pydata([(1.187e-07, 3.273e-07, 0.9435), (1.186e-07, -1.01e-07, -0.6859), (-7.438e-08, 1.625, -0.2494), (0.0, 1.0, -0.234), (0.1951, 0.9808, -0.234), (0.3171, 1.594, -0.2494), (0.3827, 0.9239, -0.234), (0.6219, 1.501, -0.2494), (0.5556, 0.8315, -0.234), (0.9029, 1.351, -0.2494), (0.7071, 0.7071, -0.234), (1.149, 1.149, -0.2494), (0.8315, 0.5556, -0.234), (1.351, 0.9029, -0.2494), (0.9239, 0.3827, -0.234), (1.501, 0.6219, -0.2494), (0.9808, 0.1951, -0.234), (1.594, 0.3171, -0.2494), (1.0, 4.069e-07, -0.234), (1.625, 1.207e-08, -0.2494), (0.9808, -0.1951, -0.234), (1.594, -0.3171, -0.2494), (0.9239, -0.3827, -0.234), (1.501, -0.6219, -0.2494), (0.8315, -0.5556, -0.234), (1.351, -0.9029, -0.2494), (0.7071, -0.7071, -0.234), (1.149, -1.149, -0.2494), (0.5556, -0.8315, -0.234), (0.9029, -1.351, -0.2494), (0.3827, -0.9239, -0.234), (0.6219, -1.501, -0.2494), (0.1951, -0.9808, -0.234), (0.3171, -1.594, -0.2494), (-3.258e-07, -1.0, -0.234), (-6.039e-07, -1.625, -0.2494), (-0.1951, -0.9808, -0.234), (-0.3171, -1.594, -0.2494), (-0.3827, -0.9239, -0.234), (-0.6219, -1.501, -0.2494), (-0.5556, -0.8315, -0.234), (-0.9029, -1.351, -0.2494), (-0.7071, -0.7071, -0.234), (-1.149, -1.149, -0.2494), (-0.8315, -0.5556, -0.234), (-1.351, -0.9029, -0.2494), (-0.9239, -0.3827, -0.234), (-1.501, -0.6219, -0.2494), (-0.9808, -0.1951, -0.234), (-1.594, -0.3171, -0.2494), (-1.0, 1.297e-06, -0.234), (-1.625, 1.459e-06, -0.2494), (-0.9808, 0.1951, -0.234), (-1.594, 0.3171, -0.2494), (-0.9239, 0.3827, -0.234), (-1.501, 0.6219, -0.2494), (-0.8315, 0.5556, -0.234), (-1.351, 0.9029, -0.2494), (-0.7071, 0.7071, -0.234), (-1.149, 1.149, -0.2494), (-0.5556, 0.8315, -0.234), (-0.9029, 1.351, -0.2494), (-0.3827, 0.9239, -0.234), (-0.6219, 1.501, -0.2494), (-0.1951, 0.9808, -0.234), (-0.317, 1.594, -0.2494), (0.0, 1.0, 0.9329), (0.1951, 0.9808, 0.9329), (0.3827, 0.9239, 0.9329), (0.5556, 0.8315, 0.9329), (0.7071, 0.7071, 0.9329), (0.8315, 0.5556, 0.9329), (0.9239, 0.3827, 0.9329), (0.9808, 0.1951, 0.9329), (1.0, 9.35e-08, 0.9329), (0.9808, -0.1951, 0.9329), (0.9239, -0.3827, 0.9329), (0.8315, -0.5556, 0.9329), (0.7071, -0.7071, 0.9329), (0.5556, -0.8315, 0.9329), (0.3827, -0.9239, 0.9329), (0.1951, -0.9808, 0.9329), (-3.258e-07, -1.0, 0.9329), (-0.1951, -0.9808, 0.9329), (-0.3827, -0.9239, 0.9329), (-0.5556, -0.8315, 0.9329), (-0.7071, -0.7071, 0.9329), (-0.8315, -0.5556, 0.9329), (-0.9239, -0.3827, 0.9329), (-0.9808, -0.1951, 0.9329), (-1.0, 9.836e-07, 0.9329), (-0.9808, 0.1951, 0.9329), (-0.9239, 0.3827, 0.9329), (-0.8315, 0.5556, 0.9329), (-0.7071, 0.7071, 0.9329), (-0.5556, 0.8315, 0.9329), (-0.3827, 0.9239, 0.9329), (-0.1951, 0.9808, 0.9329)], [], [(2, 3, 4, 5), (5, 4, 6, 7), (7, 6, 8, 9), (9, 8, 10, 11), (11, 10, 12, 13), (13, 12, 14, 15), (15, 14, 16, 17), (17, 16, 18, 19), (19, 18, 20, 21), (21, 20, 22, 23), (23, 22, 24, 25), (25, 24, 26, 27), (27, 26, 28, 29), (29, 28, 30, 31), (31, 30, 32, 33), (33, 32, 34, 35), (35, 34, 36, 37), (37, 36, 38, 39), (39, 38, 40, 41), (41, 40, 42, 43), (43, 42, 44, 45), (45, 44, 46, 47), (47, 46, 48, 49), (49, 48, 50, 51), (51, 50, 52, 53), (53, 52, 54, 55), (55, 54, 56, 57), (57, 56, 58, 59), (59, 58, 60, 61), (61, 60, 62, 63), (63, 62, 64, 65), (65, 64, 3, 2), (1, 2, 5), (1, 5, 7), (1, 7, 9), (1, 9, 11), (1, 11, 13), (1, 13, 15), (1, 15, 17), (1, 17, 19), (1, 19, 21), (1, 21, 23), (1, 23, 25), (1, 25, 27), (1, 27, 29), (1, 29, 31), (1, 31, 33), (1, 33, 35), (1, 35, 37), (1, 37, 39), (1, 39, 41), (1, 41, 43), (1, 43, 45), (1, 45, 47), (1, 47, 49), (1, 49, 51), (1, 51, 53), (1, 53, 55), (1, 55, 57), (1, 57, 59), (1, 59, 61), (1, 61, 63), (1, 63, 65), (1, 65, 2), (3, 66, 67, 4), (4, 67, 68, 6), (6, 68, 69, 8), (8, 69, 70, 10), (10, 70, 71, 12), (12, 71, 72, 14), (14, 72, 73, 16), (16, 73, 74, 18), (18, 74, 75, 20), (20, 75, 76, 22), (22, 76, 77, 24), (24, 77, 78, 26), (26, 78, 79, 28), (28, 79, 80, 30), (30, 80, 81, 32), (32, 81, 82, 34), (34, 82, 83, 36), (36, 83, 84, 38), (38, 84, 85, 40), (40, 85, 86, 42), (42, 86, 87, 44), (44, 87, 88, 46), (46, 88, 89, 48), (48, 89, 90, 50), (50, 90, 91, 52), (52, 91, 92, 54), (54, 92, 93, 56), (56, 93, 94, 58), (58, 94, 95, 60), (60, 95, 96, 62), (62, 96, 97, 64), (64, 97, 66, 3), (79, 0, 80), (74, 0, 75), (93, 0, 94), (88, 0, 89), (71, 0, 72), (66, 0, 67), (85, 0, 86), (80, 0, 81), (94, 0, 95), (77, 0, 78), (72, 0, 73), (91, 0, 92), (86, 0, 87), (69, 0, 70), (83, 0, 84), (78, 0, 79), (97, 0, 66), (92, 0, 93), (75, 0, 76), (70, 0, 71), (89, 0, 90), (84, 0, 85), (67, 0, 68), (81, 0, 82), (76, 0, 77), (95, 0, 96), (90, 0, 91), (73, 0, 74), (68, 0, 69), (87, 0, 88), (82, 0, 83), (96, 0, 97)])
me_cylinder_008.polygons.foreach_set('use_smooth', [True] * 128)
me_cylinder_008.materials.append(mat_red_arrow)
me_cylinder_008.use_remesh_preserve_volume = False
me_cylinder_008.use_remesh_preserve_attributes = False
me_cylinder_008.use_mirror_vertex_groups = False
me_cylinder_008.update()
me_cylinder_007 = bpy.data.meshes.new('Cylinder.007')
me_cylinder_007.from_pydata([(1.187e-07, 3.273e-07, 0.9435), (1.186e-07, -1.01e-07, -0.6859), (-7.438e-08, 1.625, -0.2494), (0.0, 1.0, -0.234), (0.1951, 0.9808, -0.234), (0.3171, 1.594, -0.2494), (0.3827, 0.9239, -0.234), (0.6219, 1.501, -0.2494), (0.5556, 0.8315, -0.234), (0.9029, 1.351, -0.2494), (0.7071, 0.7071, -0.234), (1.149, 1.149, -0.2494), (0.8315, 0.5556, -0.234), (1.351, 0.9029, -0.2494), (0.9239, 0.3827, -0.234), (1.501, 0.6219, -0.2494), (0.9808, 0.1951, -0.234), (1.594, 0.3171, -0.2494), (1.0, 4.069e-07, -0.234), (1.625, 1.207e-08, -0.2494), (0.9808, -0.1951, -0.234), (1.594, -0.3171, -0.2494), (0.9239, -0.3827, -0.234), (1.501, -0.6219, -0.2494), (0.8315, -0.5556, -0.234), (1.351, -0.9029, -0.2494), (0.7071, -0.7071, -0.234), (1.149, -1.149, -0.2494), (0.5556, -0.8315, -0.234), (0.9029, -1.351, -0.2494), (0.3827, -0.9239, -0.234), (0.6219, -1.501, -0.2494), (0.1951, -0.9808, -0.234), (0.3171, -1.594, -0.2494), (-3.258e-07, -1.0, -0.234), (-6.039e-07, -1.625, -0.2494), (-0.1951, -0.9808, -0.234), (-0.3171, -1.594, -0.2494), (-0.3827, -0.9239, -0.234), (-0.6219, -1.501, -0.2494), (-0.5556, -0.8315, -0.234), (-0.9029, -1.351, -0.2494), (-0.7071, -0.7071, -0.234), (-1.149, -1.149, -0.2494), (-0.8315, -0.5556, -0.234), (-1.351, -0.9029, -0.2494), (-0.9239, -0.3827, -0.234), (-1.501, -0.6219, -0.2494), (-0.9808, -0.1951, -0.234), (-1.594, -0.3171, -0.2494), (-1.0, 1.297e-06, -0.234), (-1.625, 1.459e-06, -0.2494), (-0.9808, 0.1951, -0.234), (-1.594, 0.3171, -0.2494), (-0.9239, 0.3827, -0.234), (-1.501, 0.6219, -0.2494), (-0.8315, 0.5556, -0.234), (-1.351, 0.9029, -0.2494), (-0.7071, 0.7071, -0.234), (-1.149, 1.149, -0.2494), (-0.5556, 0.8315, -0.234), (-0.9029, 1.351, -0.2494), (-0.3827, 0.9239, -0.234), (-0.6219, 1.501, -0.2494), (-0.1951, 0.9808, -0.234), (-0.317, 1.594, -0.2494), (0.0, 1.0, 0.9329), (0.1951, 0.9808, 0.9329), (0.3827, 0.9239, 0.9329), (0.5556, 0.8315, 0.9329), (0.7071, 0.7071, 0.9329), (0.8315, 0.5556, 0.9329), (0.9239, 0.3827, 0.9329), (0.9808, 0.1951, 0.9329), (1.0, 9.35e-08, 0.9329), (0.9808, -0.1951, 0.9329), (0.9239, -0.3827, 0.9329), (0.8315, -0.5556, 0.9329), (0.7071, -0.7071, 0.9329), (0.5556, -0.8315, 0.9329), (0.3827, -0.9239, 0.9329), (0.1951, -0.9808, 0.9329), (-3.258e-07, -1.0, 0.9329), (-0.1951, -0.9808, 0.9329), (-0.3827, -0.9239, 0.9329), (-0.5556, -0.8315, 0.9329), (-0.7071, -0.7071, 0.9329), (-0.8315, -0.5556, 0.9329), (-0.9239, -0.3827, 0.9329), (-0.9808, -0.1951, 0.9329), (-1.0, 9.836e-07, 0.9329), (-0.9808, 0.1951, 0.9329), (-0.9239, 0.3827, 0.9329), (-0.8315, 0.5556, 0.9329), (-0.7071, 0.7071, 0.9329), (-0.5556, 0.8315, 0.9329), (-0.3827, 0.9239, 0.9329), (-0.1951, 0.9808, 0.9329)], [], [(2, 3, 4, 5), (5, 4, 6, 7), (7, 6, 8, 9), (9, 8, 10, 11), (11, 10, 12, 13), (13, 12, 14, 15), (15, 14, 16, 17), (17, 16, 18, 19), (19, 18, 20, 21), (21, 20, 22, 23), (23, 22, 24, 25), (25, 24, 26, 27), (27, 26, 28, 29), (29, 28, 30, 31), (31, 30, 32, 33), (33, 32, 34, 35), (35, 34, 36, 37), (37, 36, 38, 39), (39, 38, 40, 41), (41, 40, 42, 43), (43, 42, 44, 45), (45, 44, 46, 47), (47, 46, 48, 49), (49, 48, 50, 51), (51, 50, 52, 53), (53, 52, 54, 55), (55, 54, 56, 57), (57, 56, 58, 59), (59, 58, 60, 61), (61, 60, 62, 63), (63, 62, 64, 65), (65, 64, 3, 2), (1, 2, 5), (1, 5, 7), (1, 7, 9), (1, 9, 11), (1, 11, 13), (1, 13, 15), (1, 15, 17), (1, 17, 19), (1, 19, 21), (1, 21, 23), (1, 23, 25), (1, 25, 27), (1, 27, 29), (1, 29, 31), (1, 31, 33), (1, 33, 35), (1, 35, 37), (1, 37, 39), (1, 39, 41), (1, 41, 43), (1, 43, 45), (1, 45, 47), (1, 47, 49), (1, 49, 51), (1, 51, 53), (1, 53, 55), (1, 55, 57), (1, 57, 59), (1, 59, 61), (1, 61, 63), (1, 63, 65), (1, 65, 2), (3, 66, 67, 4), (4, 67, 68, 6), (6, 68, 69, 8), (8, 69, 70, 10), (10, 70, 71, 12), (12, 71, 72, 14), (14, 72, 73, 16), (16, 73, 74, 18), (18, 74, 75, 20), (20, 75, 76, 22), (22, 76, 77, 24), (24, 77, 78, 26), (26, 78, 79, 28), (28, 79, 80, 30), (30, 80, 81, 32), (32, 81, 82, 34), (34, 82, 83, 36), (36, 83, 84, 38), (38, 84, 85, 40), (40, 85, 86, 42), (42, 86, 87, 44), (44, 87, 88, 46), (46, 88, 89, 48), (48, 89, 90, 50), (50, 90, 91, 52), (52, 91, 92, 54), (54, 92, 93, 56), (56, 93, 94, 58), (58, 94, 95, 60), (60, 95, 96, 62), (62, 96, 97, 64), (64, 97, 66, 3), (79, 0, 80), (74, 0, 75), (93, 0, 94), (88, 0, 89), (71, 0, 72), (66, 0, 67), (85, 0, 86), (80, 0, 81), (94, 0, 95), (77, 0, 78), (72, 0, 73), (91, 0, 92), (86, 0, 87), (69, 0, 70), (83, 0, 84), (78, 0, 79), (97, 0, 66), (92, 0, 93), (75, 0, 76), (70, 0, 71), (89, 0, 90), (84, 0, 85), (67, 0, 68), (81, 0, 82), (76, 0, 77), (95, 0, 96), (90, 0, 91), (73, 0, 74), (68, 0, 69), (87, 0, 88), (82, 0, 83), (96, 0, 97)])
me_cylinder_007.polygons.foreach_set('use_smooth', [True] * 128)
me_cylinder_007.materials.append(mat_red_arrow)
me_cylinder_007.use_remesh_preserve_volume = False
me_cylinder_007.use_remesh_preserve_attributes = False
me_cylinder_007.use_mirror_vertex_groups = False
me_cylinder_007.update()
me_cylinder_006 = bpy.data.meshes.new('Cylinder.006')
me_cylinder_006.from_pydata([(1.187e-07, 3.273e-07, 0.9435), (1.186e-07, -1.01e-07, -0.6859), (-7.438e-08, 1.625, -0.2494), (0.0, 1.0, -0.234), (0.1951, 0.9808, -0.234), (0.3171, 1.594, -0.2494), (0.3827, 0.9239, -0.234), (0.6219, 1.501, -0.2494), (0.5556, 0.8315, -0.234), (0.9029, 1.351, -0.2494), (0.7071, 0.7071, -0.234), (1.149, 1.149, -0.2494), (0.8315, 0.5556, -0.234), (1.351, 0.9029, -0.2494), (0.9239, 0.3827, -0.234), (1.501, 0.6219, -0.2494), (0.9808, 0.1951, -0.234), (1.594, 0.3171, -0.2494), (1.0, 4.069e-07, -0.234), (1.625, 1.207e-08, -0.2494), (0.9808, -0.1951, -0.234), (1.594, -0.3171, -0.2494), (0.9239, -0.3827, -0.234), (1.501, -0.6219, -0.2494), (0.8315, -0.5556, -0.234), (1.351, -0.9029, -0.2494), (0.7071, -0.7071, -0.234), (1.149, -1.149, -0.2494), (0.5556, -0.8315, -0.234), (0.9029, -1.351, -0.2494), (0.3827, -0.9239, -0.234), (0.6219, -1.501, -0.2494), (0.1951, -0.9808, -0.234), (0.3171, -1.594, -0.2494), (-3.258e-07, -1.0, -0.234), (-6.039e-07, -1.625, -0.2494), (-0.1951, -0.9808, -0.234), (-0.3171, -1.594, -0.2494), (-0.3827, -0.9239, -0.234), (-0.6219, -1.501, -0.2494), (-0.5556, -0.8315, -0.234), (-0.9029, -1.351, -0.2494), (-0.7071, -0.7071, -0.234), (-1.149, -1.149, -0.2494), (-0.8315, -0.5556, -0.234), (-1.351, -0.9029, -0.2494), (-0.9239, -0.3827, -0.234), (-1.501, -0.6219, -0.2494), (-0.9808, -0.1951, -0.234), (-1.594, -0.3171, -0.2494), (-1.0, 1.297e-06, -0.234), (-1.625, 1.459e-06, -0.2494), (-0.9808, 0.1951, -0.234), (-1.594, 0.3171, -0.2494), (-0.9239, 0.3827, -0.234), (-1.501, 0.6219, -0.2494), (-0.8315, 0.5556, -0.234), (-1.351, 0.9029, -0.2494), (-0.7071, 0.7071, -0.234), (-1.149, 1.149, -0.2494), (-0.5556, 0.8315, -0.234), (-0.9029, 1.351, -0.2494), (-0.3827, 0.9239, -0.234), (-0.6219, 1.501, -0.2494), (-0.1951, 0.9808, -0.234), (-0.317, 1.594, -0.2494), (0.0, 1.0, 0.9329), (0.1951, 0.9808, 0.9329), (0.3827, 0.9239, 0.9329), (0.5556, 0.8315, 0.9329), (0.7071, 0.7071, 0.9329), (0.8315, 0.5556, 0.9329), (0.9239, 0.3827, 0.9329), (0.9808, 0.1951, 0.9329), (1.0, 9.35e-08, 0.9329), (0.9808, -0.1951, 0.9329), (0.9239, -0.3827, 0.9329), (0.8315, -0.5556, 0.9329), (0.7071, -0.7071, 0.9329), (0.5556, -0.8315, 0.9329), (0.3827, -0.9239, 0.9329), (0.1951, -0.9808, 0.9329), (-3.258e-07, -1.0, 0.9329), (-0.1951, -0.9808, 0.9329), (-0.3827, -0.9239, 0.9329), (-0.5556, -0.8315, 0.9329), (-0.7071, -0.7071, 0.9329), (-0.8315, -0.5556, 0.9329), (-0.9239, -0.3827, 0.9329), (-0.9808, -0.1951, 0.9329), (-1.0, 9.836e-07, 0.9329), (-0.9808, 0.1951, 0.9329), (-0.9239, 0.3827, 0.9329), (-0.8315, 0.5556, 0.9329), (-0.7071, 0.7071, 0.9329), (-0.5556, 0.8315, 0.9329), (-0.3827, 0.9239, 0.9329), (-0.1951, 0.9808, 0.9329)], [], [(2, 3, 4, 5), (5, 4, 6, 7), (7, 6, 8, 9), (9, 8, 10, 11), (11, 10, 12, 13), (13, 12, 14, 15), (15, 14, 16, 17), (17, 16, 18, 19), (19, 18, 20, 21), (21, 20, 22, 23), (23, 22, 24, 25), (25, 24, 26, 27), (27, 26, 28, 29), (29, 28, 30, 31), (31, 30, 32, 33), (33, 32, 34, 35), (35, 34, 36, 37), (37, 36, 38, 39), (39, 38, 40, 41), (41, 40, 42, 43), (43, 42, 44, 45), (45, 44, 46, 47), (47, 46, 48, 49), (49, 48, 50, 51), (51, 50, 52, 53), (53, 52, 54, 55), (55, 54, 56, 57), (57, 56, 58, 59), (59, 58, 60, 61), (61, 60, 62, 63), (63, 62, 64, 65), (65, 64, 3, 2), (1, 2, 5), (1, 5, 7), (1, 7, 9), (1, 9, 11), (1, 11, 13), (1, 13, 15), (1, 15, 17), (1, 17, 19), (1, 19, 21), (1, 21, 23), (1, 23, 25), (1, 25, 27), (1, 27, 29), (1, 29, 31), (1, 31, 33), (1, 33, 35), (1, 35, 37), (1, 37, 39), (1, 39, 41), (1, 41, 43), (1, 43, 45), (1, 45, 47), (1, 47, 49), (1, 49, 51), (1, 51, 53), (1, 53, 55), (1, 55, 57), (1, 57, 59), (1, 59, 61), (1, 61, 63), (1, 63, 65), (1, 65, 2), (3, 66, 67, 4), (4, 67, 68, 6), (6, 68, 69, 8), (8, 69, 70, 10), (10, 70, 71, 12), (12, 71, 72, 14), (14, 72, 73, 16), (16, 73, 74, 18), (18, 74, 75, 20), (20, 75, 76, 22), (22, 76, 77, 24), (24, 77, 78, 26), (26, 78, 79, 28), (28, 79, 80, 30), (30, 80, 81, 32), (32, 81, 82, 34), (34, 82, 83, 36), (36, 83, 84, 38), (38, 84, 85, 40), (40, 85, 86, 42), (42, 86, 87, 44), (44, 87, 88, 46), (46, 88, 89, 48), (48, 89, 90, 50), (50, 90, 91, 52), (52, 91, 92, 54), (54, 92, 93, 56), (56, 93, 94, 58), (58, 94, 95, 60), (60, 95, 96, 62), (62, 96, 97, 64), (64, 97, 66, 3), (79, 0, 80), (74, 0, 75), (93, 0, 94), (88, 0, 89), (71, 0, 72), (66, 0, 67), (85, 0, 86), (80, 0, 81), (94, 0, 95), (77, 0, 78), (72, 0, 73), (91, 0, 92), (86, 0, 87), (69, 0, 70), (83, 0, 84), (78, 0, 79), (97, 0, 66), (92, 0, 93), (75, 0, 76), (70, 0, 71), (89, 0, 90), (84, 0, 85), (67, 0, 68), (81, 0, 82), (76, 0, 77), (95, 0, 96), (90, 0, 91), (73, 0, 74), (68, 0, 69), (87, 0, 88), (82, 0, 83), (96, 0, 97)])
me_cylinder_006.polygons.foreach_set('use_smooth', [True] * 128)
me_cylinder_006.materials.append(mat_red_arrow)
me_cylinder_006.use_remesh_preserve_volume = False
me_cylinder_006.use_remesh_preserve_attributes = False
me_cylinder_006.use_mirror_vertex_groups = False
me_cylinder_006.update()

# ---- curves / text
txt_text_005 = bpy.data.curves.new('Text.005', 'FONT')
txt_text_005.dimensions = '2D'
txt_text_005.body = 'Tank B'
txt_text_005.materials.append(mat_green_text)
txt_text_005.use_path_clamp = True
txt_text_005.bevel_resolution = 0
txt_text_005.offset = -0.001
txt_text_005.extrude = 0.038
txt_text_005.bevel_depth = 0.001
txt_text_004 = bpy.data.curves.new('Text.004', 'FONT')
txt_text_004.dimensions = '2D'
txt_text_004.body = 'Tank A'
txt_text_004.materials.append(mat_green_text)
txt_text_004.use_path_clamp = True
txt_text_004.bevel_resolution = 0
txt_text_004.offset = -0.001
txt_text_004.extrude = 0.038
txt_text_004.bevel_depth = 0.001
txt_text_003 = bpy.data.curves.new('Text.003', 'FONT')
txt_text_003.dimensions = '2D'
txt_text_003.body = '3 l/min'
txt_text_003.materials.append(mat_green_text)
txt_text_003.use_path_clamp = True
txt_text_003.bevel_resolution = 0
txt_text_003.offset = -0.001
txt_text_003.extrude = 0.038
txt_text_003.bevel_depth = 0.001
txt_text_002 = bpy.data.curves.new('Text.002', 'FONT')
txt_text_002.dimensions = '2D'
txt_text_002.body = '1 l/min'
txt_text_002.materials.append(mat_green_text)
txt_text_002.use_path_clamp = True
txt_text_002.bevel_resolution = 0
txt_text_002.offset = -0.001
txt_text_002.extrude = 0.038
txt_text_002.bevel_depth = 0.001
txt_text_001 = bpy.data.curves.new('Text.001', 'FONT')
txt_text_001.dimensions = '2D'
txt_text_001.body = '2 l/min'
txt_text_001.materials.append(mat_green_text)
txt_text_001.use_path_clamp = True
txt_text_001.bevel_resolution = 0
txt_text_001.offset = -0.001
txt_text_001.extrude = 0.038
txt_text_001.bevel_depth = 0.001
txt_text = bpy.data.curves.new('Text', 'FONT')
txt_text.dimensions = '2D'
txt_text.body = '2 l/min'
txt_text.materials.append(mat_green_text)
txt_text.use_path_clamp = True
txt_text.bevel_resolution = 0
txt_text.offset = -0.001
txt_text.extrude = 0.038
txt_text.bevel_depth = 0.001

# ---- objects
ob_cylinder_005 = bpy.data.objects.new('Cylinder.005', me_cylinder_005)
ob_cylinder_004 = bpy.data.objects.new('Cylinder.004', me_cylinder_004)
ob_cylinder_003 = bpy.data.objects.new('Cylinder.003', me_cylinder_003)
ob_cylinder_002 = bpy.data.objects.new('Cylinder.002', me_cylinder_002)
ob_cylinder_001 = bpy.data.objects.new('Cylinder.001', me_cylinder_001)
ob_lamp_002 = bpy.data.objects.new('Lamp.002', light_lamp_002)
ob_lamp_001 = bpy.data.objects.new('Lamp.001', light_lamp_001)
ob_cylinder = bpy.data.objects.new('Cylinder', me_cylinder)
ob_cylinder_011 = bpy.data.objects.new('Cylinder.011', me_cylinder_012)
ob_cylinder_010 = bpy.data.objects.new('Cylinder.010', me_cylinder_010)
ob_lamp = bpy.data.objects.new('Lamp', light_lamp)
ob_camera = bpy.data.objects.new('Camera', cam_camera)
ob_cylinder_009 = bpy.data.objects.new('Cylinder.009', me_cylinder_009)
ob_cylinder_008 = bpy.data.objects.new('Cylinder.008', me_cylinder_008)
ob_cylinder_007 = bpy.data.objects.new('Cylinder.007', me_cylinder_007)
ob_cylinder_006 = bpy.data.objects.new('Cylinder.006', me_cylinder_006)
ob_text_005 = bpy.data.objects.new('Text.005', txt_text_005)
ob_text_004 = bpy.data.objects.new('Text.004', txt_text_004)
ob_text_003 = bpy.data.objects.new('Text.003', txt_text_003)
ob_text_002 = bpy.data.objects.new('Text.002', txt_text_002)
ob_text_001 = bpy.data.objects.new('Text.001', txt_text_001)
ob_text = bpy.data.objects.new('Text', txt_text)

# ---- transforms, parenting, visibility, modifiers, constraints
ob_cylinder_005.location = (-6.555e-09, 4.381, 0.05524)
ob_cylinder_005.rotation_euler = (1.571, -0.0, 0.0)
ob_cylinder_005.scale = (0.2, 0.2, 0.9671)
ob_cylinder_005.lineart.crease_threshold = 0.0
ob_cylinder_004.location = (-6.555e-09, 1.84, 0.3078)
ob_cylinder_004.rotation_euler = (1.571, -0.0, 0.0)
ob_cylinder_004.scale = (0.125, 0.125, 0.9671)
ob_cylinder_004.lineart.crease_threshold = 0.0
ob_cylinder_003.location = (-6.555e-09, 1.707, -0.2683)
ob_cylinder_003.rotation_euler = (1.571, -0.0, 0.0)
ob_cylinder_003.scale = (0.25, 0.25, 1.087)
ob_cylinder_003.lineart.crease_threshold = 0.0
ob_cylinder_002.location = (0.0, -1.875, 0.0)
ob_cylinder_002.rotation_euler = (1.571, -0.0, 0.0)
ob_cylinder_002.scale = (0.25, 0.25, 1.041)
ob_cylinder_002.lineart.crease_threshold = 0.0
ob_cylinder_001.location = (0.0, 3.192, 0.0)
ob_cylinder_001.scale = (0.5, 0.5, 0.75)
ob_cylinder_001.lineart.crease_threshold = 0.0
ob_lamp_002.location = (-4.756, -1.862, 5.904)
ob_lamp_002.rotation_euler = (0.6503, 0.05522, 1.866)
ob_lamp_002.lock_rotations_4d = False
ob_lamp_002.empty_display_type = 'ARROWS'
ob_lamp_002.color = (0.0, 0.0, 0.0, 0.0)
ob_lamp_002.lineart.crease_threshold = 0.0
ob_lamp_001.location = (6.1, -9.739, 1.269)
ob_lamp_001.rotation_euler = (0.6503, 0.05522, 1.866)
ob_lamp_001.lock_rotations_4d = False
ob_lamp_001.empty_display_type = 'ARROWS'
ob_lamp_001.color = (0.0, 0.0, 0.0, 0.0)
ob_lamp_001.lineart.crease_threshold = 0.0
ob_cylinder.location = (0.0, 0.0, 0.0)
ob_cylinder.lineart.crease_threshold = 0.0
_m = ob_cylinder.modifiers.new('Collision', 'COLLISION')
_m = ob_cylinder.modifiers.new('Fluid', 'FLUID')
_m.fluid_type = 'EFFECTOR'
ob_cylinder_011.location = (0.01829, 3.197, 0.4604)
ob_cylinder_011.scale = (0.2658, 0.2658, 0.04279)
ob_cylinder_011.lineart.crease_threshold = 0.0
_m = ob_cylinder_011.modifiers.new('ParticleSystem 1', 'PARTICLE_SYSTEM')
ob_cylinder_010.location = (0.01829, 0.006461, 0.7605)
ob_cylinder_010.scale = (0.8028, 0.8028, 0.1292)
ob_cylinder_010.show_instancer_for_render = False
ob_cylinder_010.lineart.crease_threshold = 0.0
_m = ob_cylinder_010.modifiers.new('ParticleSystem 1', 'PARTICLE_SYSTEM')
ob_lamp.location = (4.076, 1.005, 5.904)
ob_lamp.rotation_euler = (0.6503, 0.05522, 1.866)
ob_lamp.lock_rotations_4d = False
ob_lamp.empty_display_type = 'ARROWS'
ob_lamp.color = (0.0, 0.0, 0.0, 0.0)
ob_lamp.lineart.crease_threshold = 0.0
ob_camera.location = (6.723, -3.131, 3.851)
ob_camera.rotation_euler = (1.109, 0.01082, 1.089)
ob_camera.lock_rotations_4d = False
ob_camera.empty_display_type = 'ARROWS'
ob_camera.color = (0.0, 0.0, 0.0, 0.0)
ob_camera.display_type = 'WIRE'
ob_camera.lineart.crease_threshold = 0.0
ob_cylinder_009.location = (-6.555e-09, 4.744, 0.505)
ob_cylinder_009.rotation_euler = (7.854, -0.0, 0.0)
ob_cylinder_009.scale = (0.05074, 0.05074, 0.3926)
ob_cylinder_009.lineart.crease_threshold = 0.0
ob_cylinder_008.location = (0.315, 1.958, -0.4983)
ob_cylinder_008.rotation_euler = (7.854, -0.0, 0.0)
ob_cylinder_008.scale = (0.05074, 0.05074, 0.3926)
ob_cylinder_008.lineart.crease_threshold = 0.0
ob_cylinder_007.location = (-6.555e-09, 1.958, 0.6037)
ob_cylinder_007.rotation_euler = (4.712, -0.0, 0.0)
ob_cylinder_007.scale = (0.05074, 0.05074, 0.3926)
ob_cylinder_007.lineart.crease_threshold = 0.0
ob_cylinder_006.location = (-6.555e-09, -2.444, 0.4803)
ob_cylinder_006.rotation_euler = (1.571, -0.0, 0.0)
ob_cylinder_006.scale = (0.05603, 0.05603, 0.4335)
ob_cylinder_006.lineart.crease_threshold = 0.0
ob_text_005.location = (0.1687, 2.538, 1.191)
ob_text_005.rotation_euler = (1.571, -0.0, 1.067)
ob_text_005.scale = (0.3, 0.3, 0.3)
ob_text_005.lineart.crease_threshold = 0.0
ob_text_004.location = (-1.083, 0.03226, 1.115)
ob_text_004.rotation_euler = (1.571, -0.0, 1.067)
ob_text_004.scale = (0.3, 0.3, 0.3)
ob_text_004.lineart.crease_threshold = 0.0
ob_text_003.location = (0.315, 1.66, -0.7809)
ob_text_003.rotation_euler = (1.571, -0.0, 1.18)
ob_text_003.scale = (0.2098, 0.2098, 0.2098)
ob_text_003.lineart.crease_threshold = 0.0
ob_text_002.location = (-0.1036, 1.623, 0.8327)
ob_text_002.rotation_euler = (1.571, -0.0, 1.067)
ob_text_002.scale = (0.2098, 0.2098, 0.2098)
ob_text_002.lineart.crease_threshold = 0.0
ob_text_001.location = (-0.08873, 4.246, 0.7545)
ob_text_001.rotation_euler = (1.571, -0.0, 1.122)
ob_text_001.scale = (0.2098, 0.2098, 0.2098)
ob_text_001.lineart.crease_threshold = 0.0
ob_text.location = (-0.03986, -2.857, 0.7542)
ob_text.rotation_euler = (1.571, -0.0, 1.306)
ob_text.scale = (0.2098, 0.2098, 0.2098)
ob_text.lineart.crease_threshold = 0.0

# ---- collection membership
col_collection_1.objects.link(ob_cylinder_005)
col_collection_1.objects.link(ob_cylinder_004)
col_collection_1.objects.link(ob_cylinder_003)
col_collection_1.objects.link(ob_cylinder_002)
col_collection_1.objects.link(ob_cylinder_001)
col_collection_1.objects.link(ob_lamp_002)
col_collection_1.objects.link(ob_lamp_001)
col_collection_1.objects.link(ob_cylinder)
col_collection_1.objects.link(ob_cylinder_011)
col_collection_1.objects.link(ob_cylinder_010)
col_collection_1.objects.link(ob_lamp)
col_collection_1.objects.link(ob_camera)
col_collection_2.objects.link(ob_cylinder_009)
col_collection_2.objects.link(ob_cylinder_008)
col_collection_2.objects.link(ob_cylinder_007)
col_collection_2.objects.link(ob_cylinder_006)
col_collection_3.objects.link(ob_text_005)
col_collection_3.objects.link(ob_text_004)
col_collection_3.objects.link(ob_text_003)
col_collection_3.objects.link(ob_text_002)
col_collection_3.objects.link(ob_text_001)
col_collection_3.objects.link(ob_text)

# ---- scene / render settings (as saved in the file)
scene.camera = ob_camera
scene.frame_start = 1; scene.frame_end = 250; scene.frame_set(31)
scene.render.engine = 'BLENDER_EEVEE_NEXT'
scene.render.image_settings.compression = 90
scene.render.resolution_x = 2048
scene.render.resolution_y = 1024
scene.render.dither_intensity = 0.0
scene.render.film_transparent = True
scene.render.bake_margin = 2
scene.render.bake_bias = 0.0
scene.cycles.use_denoising = False
scene.cycles.samples = 10
scene.cycles.sampling_pattern = 'TABULATED_SOBOL'
scene.cycles.light_sampling_threshold = 0.0
scene.cycles.use_adaptive_sampling = False
scene.cycles.use_light_tree = False
scene.cycles.blur_glossy = 0.0
scene.cycles.volume_bounces = 1
scene.cycles.pixel_filter_type = 'GAUSSIAN'
scene.cycles.sample_clamp_indirect = 0.0
scene.view_settings.view_transform = 'Standard'
bpy.context.view_layer.update()
